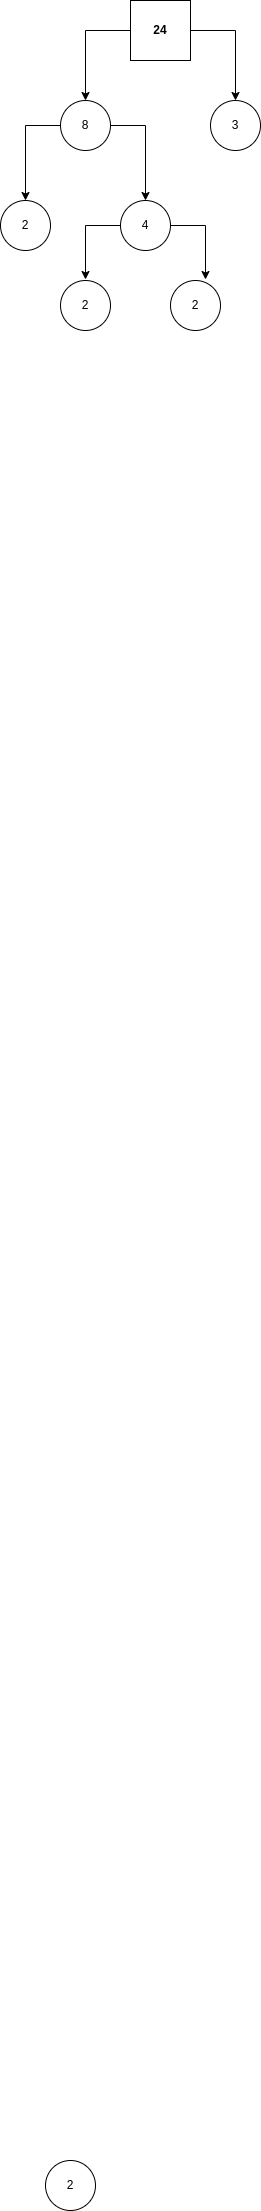

The diagram above was exported from draw.io. Its source (the exported page's mxGraphModel, read from the mxfile embedded in the PNG):
<mxGraphModel dx="1635" dy="2047" grid="1" gridSize="10" guides="1" tooltips="1" connect="1" arrows="1" fold="1" page="1" pageScale="1" pageWidth="827" pageHeight="1169" math="0" shadow="0">
  <root>
    <mxCell id="Q5Yxb4BN0-4OoiG0rzgG-0" />
    <mxCell id="Q5Yxb4BN0-4OoiG0rzgG-1" parent="Q5Yxb4BN0-4OoiG0rzgG-0" />
    <mxCell id="Q5Yxb4BN0-4OoiG0rzgG-2" style="edgeStyle=orthogonalEdgeStyle;rounded=0;orthogonalLoop=1;jettySize=auto;html=1;" edge="1" parent="Q5Yxb4BN0-4OoiG0rzgG-1" source="Q5Yxb4BN0-4OoiG0rzgG-4" target="Q5Yxb4BN0-4OoiG0rzgG-7">
      <mxGeometry relative="1" as="geometry" />
    </mxCell>
    <mxCell id="Q5Yxb4BN0-4OoiG0rzgG-3" style="edgeStyle=orthogonalEdgeStyle;rounded=0;orthogonalLoop=1;jettySize=auto;html=1;entryX=0.5;entryY=0;entryDx=0;entryDy=0;" edge="1" parent="Q5Yxb4BN0-4OoiG0rzgG-1" source="Q5Yxb4BN0-4OoiG0rzgG-4" target="Q5Yxb4BN0-4OoiG0rzgG-8">
      <mxGeometry relative="1" as="geometry" />
    </mxCell>
    <mxCell id="Q5Yxb4BN0-4OoiG0rzgG-4" value="24" style="rounded=0;whiteSpace=wrap;html=1;fontStyle=1" vertex="1" parent="Q5Yxb4BN0-4OoiG0rzgG-1">
      <mxGeometry x="195" y="-1120" width="60" height="60" as="geometry" />
    </mxCell>
    <mxCell id="Q5Yxb4BN0-4OoiG0rzgG-5" style="edgeStyle=orthogonalEdgeStyle;rounded=0;orthogonalLoop=1;jettySize=auto;html=1;entryX=0.5;entryY=0;entryDx=0;entryDy=0;" edge="1" parent="Q5Yxb4BN0-4OoiG0rzgG-1" source="Q5Yxb4BN0-4OoiG0rzgG-7">
      <mxGeometry relative="1" as="geometry">
        <mxPoint x="90" y="-920" as="targetPoint" />
      </mxGeometry>
    </mxCell>
    <mxCell id="Q5Yxb4BN0-4OoiG0rzgG-6" style="edgeStyle=orthogonalEdgeStyle;rounded=0;orthogonalLoop=1;jettySize=auto;html=1;" edge="1" parent="Q5Yxb4BN0-4OoiG0rzgG-1" source="Q5Yxb4BN0-4OoiG0rzgG-7" target="Q5Yxb4BN0-4OoiG0rzgG-12">
      <mxGeometry relative="1" as="geometry" />
    </mxCell>
    <mxCell id="Q5Yxb4BN0-4OoiG0rzgG-7" value="8" style="ellipse;whiteSpace=wrap;html=1;aspect=fixed;" vertex="1" parent="Q5Yxb4BN0-4OoiG0rzgG-1">
      <mxGeometry x="125" y="-1020" width="50" height="50" as="geometry" />
    </mxCell>
    <mxCell id="Q5Yxb4BN0-4OoiG0rzgG-8" value="3" style="ellipse;whiteSpace=wrap;html=1;aspect=fixed;" vertex="1" parent="Q5Yxb4BN0-4OoiG0rzgG-1">
      <mxGeometry x="275" y="-1020" width="50" height="50" as="geometry" />
    </mxCell>
    <mxCell id="Q5Yxb4BN0-4OoiG0rzgG-9" value="2" style="ellipse;whiteSpace=wrap;html=1;aspect=fixed;" vertex="1" parent="Q5Yxb4BN0-4OoiG0rzgG-1">
      <mxGeometry x="110" y="1040" width="50" height="50" as="geometry" />
    </mxCell>
    <mxCell id="Q5Yxb4BN0-4OoiG0rzgG-10" style="edgeStyle=orthogonalEdgeStyle;rounded=0;orthogonalLoop=1;jettySize=auto;html=1;exitX=0;exitY=0.5;exitDx=0;exitDy=0;" edge="1" parent="Q5Yxb4BN0-4OoiG0rzgG-1" source="Q5Yxb4BN0-4OoiG0rzgG-12">
      <mxGeometry relative="1" as="geometry">
        <mxPoint x="150" y="-841" as="targetPoint" />
      </mxGeometry>
    </mxCell>
    <mxCell id="Q5Yxb4BN0-4OoiG0rzgG-11" style="edgeStyle=orthogonalEdgeStyle;rounded=0;orthogonalLoop=1;jettySize=auto;html=1;" edge="1" parent="Q5Yxb4BN0-4OoiG0rzgG-1" source="Q5Yxb4BN0-4OoiG0rzgG-12">
      <mxGeometry relative="1" as="geometry">
        <mxPoint x="270" y="-841" as="targetPoint" />
      </mxGeometry>
    </mxCell>
    <mxCell id="Q5Yxb4BN0-4OoiG0rzgG-12" value="4" style="ellipse;whiteSpace=wrap;html=1;aspect=fixed;" vertex="1" parent="Q5Yxb4BN0-4OoiG0rzgG-1">
      <mxGeometry x="185" y="-920" width="50" height="50" as="geometry" />
    </mxCell>
    <mxCell id="xl0wpK1i8V-L2J6R3VPp-0" value="2" style="ellipse;whiteSpace=wrap;html=1;aspect=fixed;" vertex="1" parent="Q5Yxb4BN0-4OoiG0rzgG-1">
      <mxGeometry x="125" y="-840" width="50" height="50" as="geometry" />
    </mxCell>
    <mxCell id="xl0wpK1i8V-L2J6R3VPp-1" value="2" style="ellipse;whiteSpace=wrap;html=1;aspect=fixed;" vertex="1" parent="Q5Yxb4BN0-4OoiG0rzgG-1">
      <mxGeometry x="235" y="-840" width="50" height="50" as="geometry" />
    </mxCell>
    <mxCell id="xl0wpK1i8V-L2J6R3VPp-2" value="2" style="ellipse;whiteSpace=wrap;html=1;aspect=fixed;" vertex="1" parent="Q5Yxb4BN0-4OoiG0rzgG-1">
      <mxGeometry x="65" y="-920" width="50" height="50" as="geometry" />
    </mxCell>
  </root>
</mxGraphModel>